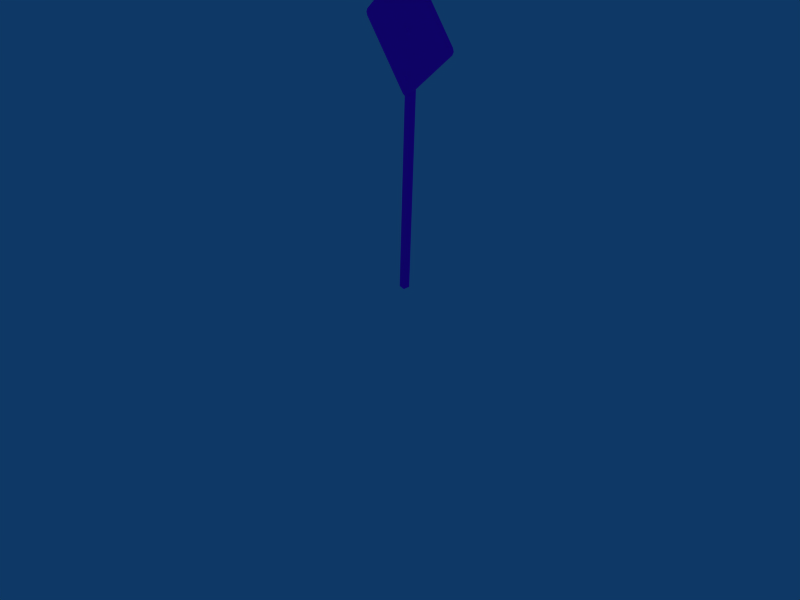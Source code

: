 # Source: sign_crossing_001.blend  (saved by Blender 3.0.42; exported with 4.5.12 LTS)
import bpy
from mathutils import Matrix  # noqa: F401  (used for matrix-valued properties, if any)

bpy.ops.wm.read_factory_settings(use_empty=True)
scene = bpy.context.scene
scene.name = 'Scene'

# ---- collections
col_collection_1 = bpy.data.collections.new('Collection 1'); scene.collection.children.link(col_collection_1)
col_collection_3 = bpy.data.collections.new('Collection 3'); scene.collection.children.link(col_collection_3)
col_collection_3.hide_render = True
col_collection_3.hide_viewport = True

# ---- images (referenced by path relative to the original .blend; pixels are not part of the script)
import os
ASSET_DIR = os.environ.get("B2B_ASSET_DIR", "")  # directory of the original .blend (textures are referenced by path, not embedded)
HERE = os.path.dirname(os.path.abspath(__file__))  # packed textures are extracted next to this script under _unpacked/

def load_image(name, relpath, width, height, colorspace="sRGB"):
    """Load a texture the original file referenced (path relative to the .blend, or extracted next to this script)."""
    p = next((c for c in (os.path.join(HERE, relpath), os.path.join(ASSET_DIR, relpath)) if relpath and os.path.exists(c)), "")
    if p:
        img = bpy.data.images.load(p, check_existing=True)
        img.name = name
    else:  # same state as the original file: an image datablock whose file is absent (Cycles renders it pink)
        img = bpy.data.images.new(name, width, height)
        img.source = "FILE"
        img.filepath = "//" + (relpath or name)
    img.colorspace_settings.name = colorspace
    return img
img_sign_crossing_001_tx512_png = load_image('sign_crossing_001_tx512.png', 'sign_crossing_001_tx512.png', 1024, 1024, 'sRGB')

# ---- materials (node trees are filled in below, after node groups)
mat_material = bpy.data.materials.new('Material')

# ---- material node trees
mat_material.use_nodes = True; mat_material.node_tree.nodes.clear()
_N = mat_material.node_tree.nodes; _L = mat_material.node_tree.links
n0 = _N.new('ShaderNodeBsdfPrincipled'); n0.name = 'Principled BSDF'; n0.location = (10, 300)
n0.distribution = 'GGX'
n0.subsurface_method = 'RANDOM_WALK_SKIN'
n0.inputs[3].default_value = 1.45
n0.inputs[27].default_value = (0.0, 0.0, 0.0, 1.0)
n0.inputs[28].default_value = 1.0
n1 = _N.new('ShaderNodeOutputMaterial'); n1.name = 'Material Output'; n1.location = (300, 300)
n2 = _N.new('ShaderNodeTexImage'); n2.name = 'Image Texture'; n2.location = (-280, 280)
n2.image = img_sign_crossing_001_tx512_png
_L.new(n0.outputs[0], n1.inputs[0])
_L.new(n2.outputs[0], n0.inputs[0])
n1.is_active_output = True

# ---- world
world_world = bpy.data.worlds.new('World'); scene.world = world_world
world_world.color = (0.05656, 0.2208, 0.4)
world_world.use_sun_shadow = False
world_world.sun_shadow_jitter_overblur = 0.0
world_world.cycles.sampling_method = 'MANUAL'
world_world.cycles.sample_map_resolution = 256

# ---- cameras
cam_camera = bpy.data.cameras.new('Camera')
cam_camera.passepartout_alpha = 0.2
cam_camera.clip_end = 100.0
cam_camera.lens = 35.0
cam_camera.sensor_width = 32.0
cam_camera.sensor_height = 18.0
cam_camera.ortho_scale = 7.314
cam_camera.show_passepartout = False
cam_camera.show_safe_areas = True
cam_camera.dof.focus_distance = 0.0
cam_camera.dof.aperture_fstop = 128.0

# ---- lights
light_spot = bpy.data.lights.new('Spot', 'POINT')
light_spot.transmission_factor = 0.0
light_spot.cutoff_distance = 30.0
light_spot.energy = 100.0
light_spot.shadow_buffer_clip_start = 8.0
light_spot.shadow_soft_size = 1.0
light_spot.shadow_maximum_resolution = 0.006
light_spot.use_absolute_resolution = True
light_spot.cycles.use_multiple_importance_sampling = False

# ---- meshes
me_sign_crossing = bpy.data.meshes.new('sign_crossing')
me_sign_crossing.from_pydata([(0.03744, 0.03744, -1.783e-07), (0.03744, -0.03744, -1.783e-07), (-0.03744, -0.03744, -1.783e-07), (-0.03744, 0.03744, -1.783e-07), (0.03744, 0.03744, 2.931), (0.03744, -0.03744, 2.931), (-0.03744, -0.03744, 2.931), (-0.03744, 0.03744, 2.931), (0.6441, -0.03764, 2.964), (-1.317e-07, -0.03764, 2.32), (-0.6441, -0.03764, 2.964), (4.298e-07, -0.03764, 3.608), (0.6441, -0.06431, 2.964), (-2.509e-07, -0.06431, 2.32), (-0.6441, -0.06431, 2.964), (3.403e-07, -0.06431, 3.608), (-0.6308, -0.03723, 2.931), (0.03303, -0.03723, 3.594), (-0.6308, -0.06472, 2.931), (0.03303, -0.06472, 3.594), (0.6308, -0.06472, 2.997), (0.6308, -0.03723, 2.997), (-0.03303, -0.06472, 2.333), (-0.03303, -0.03723, 2.333), (0.6279, -0.03723, 2.928), (-0.03602, -0.03723, 3.591), (0.6279, -0.06472, 2.928), (-0.03602, -0.06472, 3.591), (-0.002989, -0.06472, 3.558), (-0.002989, -0.03723, 3.558), (0.5948, -0.03723, 2.961), (0.5948, -0.06472, 2.961), (-0.5949, -0.06472, 2.967), (0.002956, -0.06472, 2.369), (0.03598, -0.03723, 2.336), (0.002953, -0.03723, 2.369), (-0.5949, -0.03723, 2.967), (-0.6279, -0.06472, 3.0), (-0.6279, -0.03723, 3.0), (0.03598, -0.06472, 2.336), (0.01798, -0.06364, 2.988), (0.02456, -0.06364, 2.964), (0.006581, -0.06364, 2.946), (-0.01798, -0.06364, 2.952), (-0.02456, -0.06364, 2.977), (-0.006581, -0.06364, 2.995), (0.01351, -0.07147, 2.984), (0.01846, -0.07147, 2.965), (0.004945, -0.07147, 2.952), (-0.01351, -0.07147, 2.957), (-0.01846, -0.07147, 2.975), (-0.004945, -0.07147, 2.989), (8.053e-10, -0.07511, 2.97), (8.053e-10, -0.07511, 2.504), (-0.004945, -0.07147, 2.523), (-0.01846, -0.07147, 2.509), (-0.01351, -0.07147, 2.491), (0.004945, -0.07147, 2.486), (0.01846, -0.07147, 2.499), (0.01351, -0.07147, 2.518), (-0.006581, -0.06364, 2.529), (-0.02456, -0.06364, 2.511), (-0.01798, -0.06364, 2.486), (0.006581, -0.06364, 2.48), (0.02456, -0.06364, 2.498), (0.01798, -0.06364, 2.522)], [], [(0, 1, 2, 3), (4, 7, 6, 5), (0, 4, 5, 1), (1, 5, 6, 2), (2, 6, 7, 3), (4, 0, 3, 7), (10, 38, 36, 16), (12, 20, 31, 26), (8, 12, 26, 24), (9, 13, 22, 23), (10, 14, 37, 38), (11, 15, 19, 17), (19, 20, 21, 17), (18, 14, 10, 16), (19, 15, 27, 28), (17, 21, 30, 29), (21, 8, 24, 30), (20, 12, 8, 21), (22, 18, 16, 23), (20, 19, 28, 31), (28, 32, 33, 31), (24, 34, 35, 30), (30, 35, 36, 29), (27, 37, 32, 28), (27, 15, 11, 25), (26, 39, 34, 24), (31, 33, 39, 26), (25, 11, 17, 29), (33, 22, 13, 39), (39, 13, 9, 34), (37, 14, 18, 32), (35, 23, 16, 36), (34, 9, 23, 35), (32, 18, 22, 33), (37, 27, 25, 38), (38, 25, 29, 36), (52, 47, 46), (52, 48, 47), (52, 49, 48), (52, 50, 49), (52, 51, 50), (52, 46, 51), (40, 46, 47, 41), (41, 47, 48, 42), (42, 48, 49, 43), (43, 49, 50, 44), (44, 50, 51, 45), (45, 51, 46, 40), (60, 54, 59, 65), (61, 55, 54, 60), (62, 56, 55, 61), (63, 57, 56, 62), (64, 58, 57, 63), (65, 59, 58, 64), (53, 59, 54), (53, 54, 55), (53, 55, 56), (53, 56, 57), (53, 57, 58), (53, 58, 59)])
_uv = me_sign_crossing.uv_layers.new(name='UVMap')
_uv.uv.foreach_set('vector', [0.1681, 0.9864, 0.1314, 0.9864, 0.1314, 0.9497, 0.1681, 0.9497, 0.1681, 0.9264, 0.1314, 0.9264, 0.1314, 0.8897, 0.1681, 0.8897, 0.1168, 0.01169, 0.1168, 0.9837, 0.09197, 0.9837, 0.09197, 0.01169, 0.09197, 0.01169, 0.09197, 0.9837, 0.06713, 0.9837, 0.06713, 0.01169, 0.06713, 0.01169, 0.06713, 0.9837, 0.0423, 0.9837, 0.0423, 0.01169, 0.01746, 0.9837, 0.01746, 0.01169, 0.0423, 0.01169, 0.0423, 0.9837, 0.9863, 0.3154, 0.9795, 0.332, 0.9648, 0.3174, 0.9814, 0.3008, 0.7207, 0.6953, 0.7148, 0.71, 0.6982, 0.6934, 0.7129, 0.6787, 0.4014, 0.3164, 0.3887, 0.3154, 0.3984, 0.291, 0.4072, 0.2998, 0.6934, 0.02344, 0.6934, 0.01074, 0.7178, 0.01953, 0.708, 0.02832, 0.9863, 0.3154, 0.999, 0.3164, 0.9883, 0.3408, 0.9795, 0.332, 0.6934, 0.6084, 0.6943, 0.6211, 0.6699, 0.6123, 0.6787, 0.6035, 0.6699, 0.6123, 0.3975, 0.3398, 0.4062, 0.3311, 0.6787, 0.6035, 0.9902, 0.292, 0.999, 0.3164, 0.9863, 0.3154, 0.9814, 0.3008, 0.4404, 0.9844, 0.4248, 0.9912, 0.4082, 0.9834, 0.4238, 0.9678, 0.6787, 0.6035, 0.4062, 0.3311, 0.4229, 0.3145, 0.6953, 0.5869, 0.4062, 0.3311, 0.4014, 0.3164, 0.4072, 0.2998, 0.4229, 0.3145, 0.3975, 0.3398, 0.3887, 0.3154, 0.4014, 0.3164, 0.4062, 0.3311, 0.7178, 0.01953, 0.9902, 0.292, 0.9814, 0.3008, 0.708, 0.02832, 0.7148, 0.71, 0.4404, 0.9844, 0.4238, 0.9678, 0.6982, 0.6934, 0.4238, 0.9678, 0.1514, 0.6963, 0.4248, 0.4219, 0.6982, 0.6934, 0.4072, 0.2998, 0.6768, 0.03027, 0.6924, 0.04492, 0.4229, 0.3145, 0.4229, 0.3145, 0.6924, 0.04492, 0.9648, 0.3174, 0.6953, 0.5869, 0.4082, 0.9834, 0.1367, 0.7119, 0.1514, 0.6963, 0.4238, 0.9678, 0.7188, 0.6113, 0.6943, 0.6211, 0.6934, 0.6084, 0.71, 0.6016, 0.3984, 0.291, 0.668, 0.02148, 0.6768, 0.03027, 0.4072, 0.2998, 0.6982, 0.6934, 0.4248, 0.4219, 0.4404, 0.4062, 0.7129, 0.6787, 0.71, 0.6016, 0.6934, 0.6084, 0.6787, 0.6035, 0.6953, 0.5869, 0.4248, 0.4219, 0.4092, 0.4053, 0.4238, 0.3994, 0.4404, 0.4062, 0.668, 0.02148, 0.6934, 0.01074, 0.6934, 0.02344, 0.6768, 0.03027, 0.1367, 0.7119, 0.1289, 0.6953, 0.1348, 0.6797, 0.1514, 0.6963, 0.6924, 0.04492, 0.708, 0.02832, 0.9814, 0.3008, 0.9648, 0.3174, 0.6768, 0.03027, 0.6934, 0.02344, 0.708, 0.02832, 0.6924, 0.04492, 0.1514, 0.6963, 0.1348, 0.6797, 0.4092, 0.4053, 0.4248, 0.4219, 0.9883, 0.3408, 0.7188, 0.6113, 0.71, 0.6016, 0.9795, 0.332, 0.9795, 0.332, 0.71, 0.6016, 0.6953, 0.5869, 0.9648, 0.3174, 0.2248, 0.1673, 0.2368, 0.1642, 0.2333, 0.176, 0.2248, 0.1673, 0.2281, 0.1555, 0.2368, 0.1642, 0.2248, 0.1673, 0.2162, 0.1586, 0.2281, 0.1555, 0.2248, 0.1673, 0.2127, 0.1703, 0.2162, 0.1586, 0.2248, 0.1673, 0.2214, 0.179, 0.2127, 0.1703, 0.2248, 0.1673, 0.2333, 0.176, 0.2214, 0.179, 0.2382, 0.1808, 0.2333, 0.176, 0.2368, 0.1642, 0.2436, 0.1622, 0.2436, 0.1622, 0.2368, 0.1642, 0.2281, 0.1555, 0.2297, 0.1488, 0.2297, 0.1488, 0.2281, 0.1555, 0.2162, 0.1586, 0.2113, 0.1538, 0.2113, 0.1538, 0.2162, 0.1586, 0.2127, 0.1703, 0.2059, 0.1723, 0.2059, 0.1723, 0.2127, 0.1703, 0.2214, 0.179, 0.2198, 0.1857, 0.2198, 0.1857, 0.2214, 0.179, 0.2333, 0.176, 0.2382, 0.1808, 0.2998, 0.1857, 0.3014, 0.179, 0.3132, 0.176, 0.3182, 0.1808, 0.2858, 0.1723, 0.2927, 0.1703, 0.3014, 0.179, 0.2998, 0.1857, 0.2912, 0.1538, 0.2962, 0.1586, 0.2927, 0.1703, 0.2858, 0.1723, 0.3096, 0.1488, 0.308, 0.1555, 0.2962, 0.1586, 0.2912, 0.1538, 0.3236, 0.1622, 0.3167, 0.1642, 0.308, 0.1555, 0.3096, 0.1488, 0.3182, 0.1808, 0.3132, 0.176, 0.3167, 0.1642, 0.3236, 0.1622, 0.3047, 0.1673, 0.3132, 0.176, 0.3014, 0.179, 0.3047, 0.1673, 0.3014, 0.179, 0.2927, 0.1703, 0.3047, 0.1673, 0.2927, 0.1703, 0.2962, 0.1586, 0.3047, 0.1673, 0.2962, 0.1586, 0.308, 0.1555, 0.3047, 0.1673, 0.308, 0.1555, 0.3167, 0.1642, 0.3047, 0.1673, 0.3167, 0.1642, 0.3132, 0.176])
_ca = me_sign_crossing.color_attributes.new('Col', 'BYTE_COLOR', 'CORNER')
_ca.data.foreach_set('color', [1.0, 1.0, 1.0, 1.0, 1.0, 1.0, 1.0, 1.0, 1.0, 1.0, 1.0, 1.0, 1.0, 1.0, 1.0, 1.0, 1.0, 1.0, 1.0, 1.0, 1.0, 1.0, 1.0, 1.0, 1.0, 1.0, 1.0, 1.0, 1.0, 1.0, 1.0, 1.0, 1.0, 1.0, 1.0, 1.0, 1.0, 1.0, 1.0, 1.0, 1.0, 1.0, 1.0, 1.0, 1.0, 1.0, 1.0, 1.0, 1.0, 1.0, 1.0, 1.0, 1.0, 1.0, 1.0, 1.0, 1.0, 1.0, 1.0, 1.0, 1.0, 1.0, 1.0, 1.0, 1.0, 1.0, 1.0, 1.0, 1.0, 1.0, 1.0, 1.0, 1.0, 1.0, 1.0, 1.0, 1.0, 1.0, 1.0, 1.0, 1.0, 1.0, 1.0, 1.0, 1.0, 1.0, 1.0, 1.0, 1.0, 1.0, 1.0, 1.0, 1.0, 1.0, 1.0, 1.0, 1.0, 1.0, 1.0, 1.0, 1.0, 1.0, 1.0, 1.0, 1.0, 1.0, 1.0, 1.0, 1.0, 1.0, 1.0, 1.0, 1.0, 1.0, 1.0, 1.0, 1.0, 1.0, 1.0, 1.0, 1.0, 1.0, 1.0, 1.0, 1.0, 1.0, 1.0, 1.0, 1.0, 1.0, 1.0, 1.0, 1.0, 1.0, 1.0, 1.0, 1.0, 1.0, 1.0, 1.0, 1.0, 1.0, 1.0, 1.0, 1.0, 1.0, 1.0, 1.0, 1.0, 1.0, 1.0, 1.0, 1.0, 1.0, 1.0, 1.0, 1.0, 1.0, 1.0, 1.0, 1.0, 1.0, 1.0, 1.0, 1.0, 1.0, 1.0, 1.0, 1.0, 1.0, 1.0, 1.0, 1.0, 1.0, 1.0, 1.0, 1.0, 1.0, 1.0, 1.0, 1.0, 1.0, 1.0, 1.0, 1.0, 1.0, 1.0, 1.0, 1.0, 1.0, 1.0, 1.0, 1.0, 1.0, 1.0, 1.0, 1.0, 1.0, 1.0, 1.0, 1.0, 1.0, 1.0, 1.0, 1.0, 1.0, 1.0, 1.0, 1.0, 1.0, 1.0, 1.0, 1.0, 1.0, 1.0, 1.0, 1.0, 1.0, 1.0, 1.0, 1.0, 1.0, 1.0, 1.0, 1.0, 1.0, 1.0, 1.0, 1.0, 1.0, 1.0, 1.0, 1.0, 1.0, 1.0, 1.0, 1.0, 1.0, 1.0, 1.0, 1.0, 1.0, 1.0, 1.0, 1.0, 1.0, 1.0, 1.0, 1.0, 1.0, 1.0, 1.0, 1.0, 1.0, 1.0, 1.0, 1.0, 1.0, 1.0, 1.0, 1.0, 1.0, 1.0, 1.0, 1.0, 1.0, 1.0, 1.0, 1.0, 1.0, 1.0, 1.0, 1.0, 1.0, 1.0, 1.0, 1.0, 1.0, 1.0, 1.0, 1.0, 1.0, 1.0, 1.0, 1.0, 1.0, 1.0, 1.0, 1.0, 1.0, 1.0, 1.0, 1.0, 1.0, 1.0, 1.0, 1.0, 1.0, 1.0, 1.0, 1.0, 1.0, 1.0, 1.0, 1.0, 1.0, 1.0, 1.0, 1.0, 1.0, 1.0, 1.0, 1.0, 1.0, 1.0, 1.0, 1.0, 1.0, 1.0, 1.0, 1.0, 1.0, 1.0, 1.0, 1.0, 1.0, 1.0, 1.0, 1.0, 1.0, 1.0, 1.0, 1.0, 1.0, 1.0, 1.0, 1.0, 1.0, 1.0, 1.0, 1.0, 1.0, 1.0, 1.0, 1.0, 1.0, 1.0, 1.0, 1.0, 1.0, 1.0, 1.0, 1.0, 1.0, 1.0, 1.0, 1.0, 1.0, 1.0, 1.0, 1.0, 1.0, 1.0, 1.0, 1.0, 1.0, 1.0, 1.0, 1.0, 1.0, 1.0, 1.0, 1.0, 1.0, 1.0, 1.0, 1.0, 1.0, 1.0, 1.0, 1.0, 1.0, 1.0, 1.0, 1.0, 1.0, 1.0, 1.0, 1.0, 1.0, 1.0, 1.0, 1.0, 1.0, 1.0, 1.0, 1.0, 1.0, 1.0, 1.0, 1.0, 1.0, 1.0, 1.0, 1.0, 1.0, 1.0, 1.0, 1.0, 1.0, 1.0, 1.0, 1.0, 1.0, 1.0, 1.0, 1.0, 1.0, 1.0, 1.0, 1.0, 1.0, 1.0, 1.0, 1.0, 1.0, 1.0, 1.0, 1.0, 1.0, 1.0, 1.0, 1.0, 1.0, 1.0, 1.0, 1.0, 1.0, 1.0, 1.0, 1.0, 1.0, 1.0, 1.0, 1.0, 1.0, 1.0, 1.0, 1.0, 1.0, 1.0, 1.0, 1.0, 1.0, 1.0, 1.0, 1.0, 1.0, 1.0, 1.0, 1.0, 1.0, 1.0, 1.0, 1.0, 1.0, 1.0, 1.0, 1.0, 1.0, 1.0, 1.0, 1.0, 1.0, 1.0, 1.0, 1.0, 1.0, 1.0, 1.0, 1.0, 1.0, 1.0, 1.0, 1.0, 1.0, 1.0, 1.0, 1.0, 1.0, 1.0, 1.0, 1.0, 1.0, 1.0, 1.0, 1.0, 1.0, 1.0, 1.0, 1.0, 1.0, 1.0, 1.0, 1.0, 1.0, 1.0, 1.0, 1.0, 1.0, 1.0, 1.0, 1.0, 1.0, 1.0, 1.0, 1.0, 1.0, 1.0, 1.0, 1.0, 1.0, 1.0, 1.0, 1.0, 1.0, 1.0, 1.0, 1.0, 1.0, 1.0, 1.0, 1.0, 1.0, 1.0, 1.0, 1.0, 1.0, 1.0, 1.0, 1.0, 1.0, 1.0, 1.0, 1.0, 1.0, 1.0, 1.0, 1.0, 1.0, 1.0, 1.0, 1.0, 1.0, 1.0, 1.0, 1.0, 1.0, 1.0, 1.0, 1.0, 1.0, 1.0, 1.0, 1.0, 1.0, 1.0, 1.0, 1.0, 1.0, 1.0, 1.0, 1.0, 1.0, 1.0, 1.0, 1.0, 1.0, 1.0, 1.0, 1.0, 1.0, 1.0, 1.0, 1.0, 1.0, 1.0, 1.0, 1.0, 1.0, 1.0, 1.0, 1.0, 1.0, 1.0, 1.0, 1.0, 1.0, 1.0, 1.0, 1.0, 1.0, 1.0, 1.0, 1.0, 1.0, 1.0, 1.0, 1.0, 1.0, 1.0, 1.0, 1.0, 1.0, 1.0, 1.0, 1.0, 1.0, 1.0, 1.0, 1.0, 1.0, 1.0, 1.0, 1.0, 1.0, 1.0, 1.0, 1.0, 1.0, 1.0, 1.0, 1.0, 1.0, 1.0, 1.0, 1.0, 1.0, 1.0, 1.0, 1.0, 1.0, 1.0, 1.0, 1.0, 1.0, 1.0, 1.0, 1.0, 1.0, 1.0, 1.0, 1.0, 1.0, 1.0, 1.0, 1.0, 1.0, 1.0, 1.0, 1.0, 1.0, 1.0, 1.0, 1.0, 1.0, 1.0, 1.0, 1.0, 1.0, 1.0, 1.0, 1.0, 1.0, 1.0, 1.0, 1.0, 1.0, 1.0, 1.0, 1.0, 1.0, 1.0, 1.0, 1.0, 1.0, 1.0, 1.0, 1.0, 1.0, 1.0, 1.0, 1.0, 1.0, 1.0, 1.0, 1.0, 1.0, 1.0, 1.0, 1.0, 1.0, 1.0, 1.0, 1.0, 1.0, 1.0, 1.0, 1.0, 1.0, 1.0, 1.0, 1.0, 1.0, 1.0, 1.0, 1.0, 1.0, 1.0, 1.0, 1.0, 1.0, 1.0, 1.0, 1.0, 1.0, 1.0, 1.0, 1.0, 1.0, 1.0, 1.0, 1.0, 1.0, 1.0, 1.0, 1.0, 1.0, 1.0, 1.0, 1.0, 1.0, 1.0, 1.0, 1.0, 1.0, 1.0, 1.0, 1.0, 1.0, 1.0, 1.0, 1.0, 1.0, 1.0, 1.0, 1.0, 1.0, 1.0, 1.0, 1.0, 1.0, 1.0, 1.0, 1.0, 1.0, 1.0, 1.0, 1.0, 1.0, 1.0, 1.0, 1.0, 1.0, 1.0, 1.0, 1.0, 1.0, 1.0, 1.0, 1.0, 1.0, 1.0, 1.0, 1.0, 1.0, 1.0, 1.0, 1.0, 1.0, 1.0, 1.0, 1.0, 1.0, 1.0, 1.0, 1.0, 1.0, 1.0, 1.0, 1.0, 1.0, 1.0, 1.0, 1.0, 1.0, 1.0, 1.0, 1.0, 1.0, 1.0, 1.0, 1.0, 1.0, 1.0, 1.0, 1.0, 1.0, 1.0, 1.0, 1.0, 1.0, 1.0, 1.0, 1.0, 1.0, 1.0, 1.0, 1.0, 1.0, 1.0, 1.0, 1.0, 1.0, 1.0, 1.0, 1.0, 1.0, 1.0, 1.0, 1.0, 1.0, 1.0, 1.0, 1.0, 1.0, 1.0, 1.0, 1.0, 1.0, 1.0, 1.0, 1.0, 1.0, 1.0, 1.0, 1.0, 1.0, 1.0, 1.0, 1.0, 1.0, 1.0, 1.0, 1.0, 1.0, 1.0, 1.0, 1.0, 1.0, 1.0, 1.0, 1.0, 1.0, 1.0, 1.0, 1.0, 1.0, 1.0, 1.0, 1.0, 1.0, 1.0, 1.0, 1.0, 1.0, 1.0, 1.0, 1.0, 1.0, 1.0, 1.0, 1.0, 1.0, 1.0, 1.0, 1.0, 1.0, 1.0, 1.0, 1.0, 1.0, 1.0, 1.0, 1.0, 1.0, 1.0, 1.0, 1.0, 1.0, 1.0, 1.0])
me_sign_crossing.materials.append(mat_material)
me_sign_crossing.use_remesh_preserve_volume = False
me_sign_crossing.use_remesh_preserve_attributes = False
me_sign_crossing.use_mirror_vertex_groups = False
me_sign_crossing.update()

# ---- objects
ob_sign_crossing = bpy.data.objects.new('sign_crossing', me_sign_crossing)
ob_camera = bpy.data.objects.new('Camera', cam_camera)
ob_lamp = bpy.data.objects.new('Lamp', light_spot)

# ---- transforms, parenting, visibility, modifiers, constraints
ob_sign_crossing.location = (0.0, 0.0, 0.0)
ob_sign_crossing.lock_rotations_4d = False
ob_sign_crossing.empty_display_type = 'ARROWS'
ob_sign_crossing.color = (0.0, 0.0, 0.0, 1.0)
ob_sign_crossing.lineart.crease_threshold = 0.0
ob_camera.location = (6.283, -5.0, 5.867)
ob_camera.rotation_euler = (0.9238, -0.02162, 0.9207)
ob_camera.lock_rotations_4d = False
ob_camera.empty_display_type = 'ARROWS'
ob_camera.color = (0.0, 0.0, 0.0, 0.0)
ob_camera.display_type = 'WIRE'
ob_camera.lineart.crease_threshold = 0.0
ob_lamp.location = (-9.524e-16, -10.0, 7.0)
ob_lamp.rotation_euler = (0.8296, 9.588e-09, -2.436e-09)
ob_lamp.lock_rotations_4d = False
ob_lamp.empty_display_type = 'ARROWS'
ob_lamp.color = (0.0, 0.0, 0.0, 0.0)
ob_lamp.lineart.crease_threshold = 0.0

# ---- collection membership
col_collection_1.objects.link(ob_sign_crossing)
col_collection_1.objects.link(ob_camera)
col_collection_3.objects.link(ob_lamp)

# ---- scene / render settings (as saved in the file)
scene.camera = ob_camera
scene.frame_start = 1; scene.frame_end = 250; scene.frame_set(3)
scene.render.engine = 'BLENDER_EEVEE_NEXT'
scene.render.image_settings.file_format = 'JPEG'
scene.render.image_settings.color_mode = 'RGB'
scene.render.image_settings.compression = 90
scene.render.resolution_x = 640
scene.render.resolution_y = 480
scene.render.resolution_percentage = 50
scene.render.pixel_aspect_x = 100.0
scene.render.pixel_aspect_y = 100.0
scene.render.fps = 25
scene.render.dither_intensity = 0.0
scene.render.use_compositing = False
scene.render.use_sequencer = False
scene.render.bake_bias = 0.0
scene.render.use_stamp_time = False
scene.render.use_stamp_date = False
scene.render.use_stamp_frame = False
scene.render.use_stamp_camera = False
scene.render.use_stamp_scene = False
scene.render.use_stamp_filename = False
scene.render.use_stamp_render_time = False
scene.render.stamp_font_size = 0
scene.cycles.use_denoising = False
scene.cycles.samples = 10
scene.cycles.sampling_pattern = 'TABULATED_SOBOL'
scene.cycles.light_sampling_threshold = 0.0
scene.cycles.use_adaptive_sampling = False
scene.cycles.use_light_tree = False
scene.cycles.blur_glossy = 0.0
scene.cycles.volume_bounces = 1
scene.cycles.pixel_filter_type = 'GAUSSIAN'
scene.cycles.sample_clamp_indirect = 0.0
scene.view_settings.view_transform = 'Raw'
bpy.context.view_layer.update()
